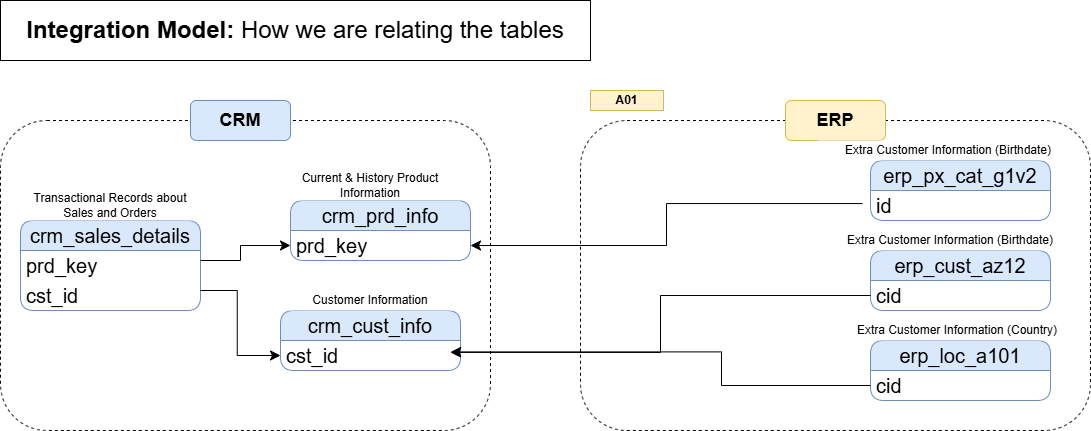

The diagram above was exported from draw.io. Its source (the exported page's mxGraphModel, read from the mxfile embedded in the PNG):
<mxGraphModel dx="1678" dy="914" grid="1" gridSize="10" guides="1" tooltips="1" connect="1" arrows="1" fold="1" page="1" pageScale="1" pageWidth="827" pageHeight="1169" math="0" shadow="0">
  <root>
    <mxCell id="0" />
    <mxCell id="1" parent="0" />
    <mxCell id="wCZ54-bweAHXdr1Fdary-1" parent="1" style="rounded=1;whiteSpace=wrap;html=1;dashed=1;" value="" vertex="1">
      <mxGeometry height="310" width="490" x="100" y="170" as="geometry" />
    </mxCell>
    <mxCell id="wCZ54-bweAHXdr1Fdary-2" parent="1" style="rounded=1;whiteSpace=wrap;html=1;dashed=1;" value="" vertex="1">
      <mxGeometry height="310" width="510" x="680" y="170" as="geometry" />
    </mxCell>
    <mxCell id="wCZ54-bweAHXdr1Fdary-4" parent="1" style="rounded=1;whiteSpace=wrap;html=1;fillColor=#dae8fc;strokeColor=#6c8ebf;" value="&lt;b&gt;&lt;font style=&quot;font-size: 18px;&quot;&gt;CRM&lt;/font&gt;&lt;/b&gt;" vertex="1">
      <mxGeometry height="40" width="100" x="290" y="150" as="geometry" />
    </mxCell>
    <mxCell id="wCZ54-bweAHXdr1Fdary-5" parent="1" style="rounded=1;whiteSpace=wrap;html=1;fillColor=#fff2cc;strokeColor=#d6b656;" value="&lt;font style=&quot;font-size: 18px;&quot;&gt;&lt;b&gt;ERP&lt;/b&gt;&lt;/font&gt;" vertex="1">
      <mxGeometry height="40" width="100" x="885" y="150" as="geometry" />
    </mxCell>
    <mxCell id="wCZ54-bweAHXdr1Fdary-6" parent="1" style="rounded=0;whiteSpace=wrap;html=1;" value="&lt;font style=&quot;font-size: 24px;&quot;&gt;&lt;b&gt;Integration Model: &lt;/b&gt;How we are relating the tables&lt;/font&gt;" vertex="1">
      <mxGeometry height="60" width="590" x="100" y="50" as="geometry" />
    </mxCell>
    <mxCell id="wCZ54-bweAHXdr1Fdary-7" parent="1" style="rounded=0;whiteSpace=wrap;html=1;fillColor=#fff2cc;strokeColor=#d6b656;" value="&lt;b&gt;A01&lt;/b&gt;" vertex="1">
      <mxGeometry height="20" width="73" x="690" y="140" as="geometry" />
    </mxCell>
    <mxCell id="wCZ54-bweAHXdr1Fdary-12" parent="1" style="swimlane;fontStyle=0;childLayout=stackLayout;horizontal=1;startSize=30;horizontalStack=0;resizeParent=1;resizeParentMax=0;resizeLast=0;collapsible=1;marginBottom=0;whiteSpace=wrap;html=1;rounded=1;fillColor=#dae8fc;strokeColor=#6c8ebf;" value="&lt;font style=&quot;font-size: 20px;&quot;&gt;crm_cust_info&lt;/font&gt;" vertex="1">
      <mxGeometry height="60" width="180" x="380" y="360" as="geometry">
        <mxRectangle height="40" width="170" x="390" y="240" as="alternateBounds" />
      </mxGeometry>
    </mxCell>
    <mxCell id="wCZ54-bweAHXdr1Fdary-13" parent="wCZ54-bweAHXdr1Fdary-12" style="text;strokeColor=none;fillColor=none;align=left;verticalAlign=middle;spacingLeft=4;spacingRight=4;overflow=hidden;points=[[0,0.5],[1,0.5]];portConstraint=eastwest;rotatable=0;whiteSpace=wrap;html=1;" value="&lt;font style=&quot;font-size: 20px;&quot;&gt;cst_id&lt;/font&gt;" vertex="1">
      <mxGeometry height="30" width="180" y="30" as="geometry" />
    </mxCell>
    <mxCell id="wCZ54-bweAHXdr1Fdary-16" parent="1" style="rounded=0;whiteSpace=wrap;html=1;strokeColor=none;" value="Customer Information" vertex="1">
      <mxGeometry height="20" width="180" x="380" y="340" as="geometry" />
    </mxCell>
    <mxCell id="wCZ54-bweAHXdr1Fdary-18" parent="1" style="swimlane;fontStyle=0;childLayout=stackLayout;horizontal=1;startSize=30;horizontalStack=0;resizeParent=1;resizeParentMax=0;resizeLast=0;collapsible=1;marginBottom=0;whiteSpace=wrap;html=1;rounded=1;fillColor=#dae8fc;strokeColor=#6c8ebf;" value="&lt;font style=&quot;font-size: 20px;&quot;&gt;crm_prd_info&lt;/font&gt;" vertex="1">
      <mxGeometry height="60" width="180" x="390" y="250" as="geometry" />
    </mxCell>
    <mxCell id="wCZ54-bweAHXdr1Fdary-19" parent="wCZ54-bweAHXdr1Fdary-18" style="text;strokeColor=none;fillColor=none;align=left;verticalAlign=middle;spacingLeft=4;spacingRight=4;overflow=hidden;points=[[0,0.5],[1,0.5]];portConstraint=eastwest;rotatable=0;whiteSpace=wrap;html=1;" value="&lt;font style=&quot;font-size: 20px;&quot;&gt;prd_key&lt;/font&gt;" vertex="1">
      <mxGeometry height="30" width="180" y="30" as="geometry" />
    </mxCell>
    <mxCell id="wCZ54-bweAHXdr1Fdary-20" parent="1" style="swimlane;fontStyle=0;childLayout=stackLayout;horizontal=1;startSize=30;horizontalStack=0;resizeParent=1;resizeParentMax=0;resizeLast=0;collapsible=1;marginBottom=0;whiteSpace=wrap;html=1;rounded=1;fillColor=#dae8fc;strokeColor=#6c8ebf;" value="&lt;font style=&quot;font-size: 20px;&quot;&gt;crm_sales_details&lt;/font&gt;" vertex="1">
      <mxGeometry height="90" width="180" x="120" y="270" as="geometry" />
    </mxCell>
    <mxCell id="wCZ54-bweAHXdr1Fdary-21" parent="wCZ54-bweAHXdr1Fdary-20" style="text;strokeColor=none;fillColor=none;align=left;verticalAlign=middle;spacingLeft=4;spacingRight=4;overflow=hidden;points=[[0,0.5],[1,0.5]];portConstraint=eastwest;rotatable=0;whiteSpace=wrap;html=1;" value="&lt;font style=&quot;font-size: 20px;&quot;&gt;prd_key&lt;/font&gt;" vertex="1">
      <mxGeometry height="30" width="180" y="30" as="geometry" />
    </mxCell>
    <mxCell id="wCZ54-bweAHXdr1Fdary-22" parent="wCZ54-bweAHXdr1Fdary-20" style="text;strokeColor=none;fillColor=none;align=left;verticalAlign=middle;spacingLeft=4;spacingRight=4;overflow=hidden;points=[[0,0.5],[1,0.5]];portConstraint=eastwest;rotatable=0;whiteSpace=wrap;html=1;" value="&lt;font style=&quot;font-size: 20px;&quot;&gt;cst_id&lt;/font&gt;" vertex="1">
      <mxGeometry height="30" width="180" y="60" as="geometry" />
    </mxCell>
    <mxCell id="wCZ54-bweAHXdr1Fdary-23" parent="1" style="rounded=0;whiteSpace=wrap;html=1;strokeColor=none;" value="Transactional Records about Sales and Orders" vertex="1">
      <mxGeometry height="30" width="180" x="120" y="240" as="geometry" />
    </mxCell>
    <mxCell id="wCZ54-bweAHXdr1Fdary-24" parent="1" style="rounded=0;whiteSpace=wrap;html=1;strokeColor=none;" value="Current &amp;amp; History Product Information" vertex="1">
      <mxGeometry height="30" width="180" x="380" y="220" as="geometry" />
    </mxCell>
    <mxCell id="wCZ54-bweAHXdr1Fdary-25" edge="1" parent="1" style="edgeStyle=elbowEdgeStyle;elbow=horizontal;endArrow=classic;html=1;curved=0;rounded=0;endSize=8;startSize=8;exitX=1.018;exitY=1.043;exitDx=0;exitDy=0;exitPerimeter=0;entryX=0;entryY=0.5;entryDx=0;entryDy=0;" target="wCZ54-bweAHXdr1Fdary-13" value="">
      <mxGeometry height="50" relative="1" width="50" as="geometry">
        <Array as="points">
          <mxPoint x="336.76" y="368.71" />
        </Array>
        <mxPoint x="299.9999999999998" y="339.99999999999994" as="sourcePoint" />
        <mxPoint x="376.76" y="413.70999999999975" as="targetPoint" />
      </mxGeometry>
    </mxCell>
    <mxCell id="wCZ54-bweAHXdr1Fdary-26" edge="1" parent="1" style="edgeStyle=elbowEdgeStyle;elbow=horizontal;endArrow=classic;html=1;curved=0;rounded=0;endSize=8;startSize=8;exitX=1.021;exitY=0.063;exitDx=0;exitDy=0;exitPerimeter=0;entryX=0;entryY=0.5;entryDx=0;entryDy=0;" target="wCZ54-bweAHXdr1Fdary-19" value="">
      <mxGeometry height="50" relative="1" width="50" as="geometry">
        <Array as="points">
          <mxPoint x="340.0000000000002" y="290" />
        </Array>
        <mxPoint x="300" y="309.9999999999999" as="sourcePoint" />
        <mxPoint x="390" y="270.0000000000002" as="targetPoint" />
      </mxGeometry>
    </mxCell>
    <mxCell id="wCZ54-bweAHXdr1Fdary-29" parent="1" style="swimlane;fontStyle=0;childLayout=stackLayout;horizontal=1;startSize=30;horizontalStack=0;resizeParent=1;resizeParentMax=0;resizeLast=0;collapsible=1;marginBottom=0;whiteSpace=wrap;html=1;rounded=1;fillColor=#dae8fc;strokeColor=#6c8ebf;" value="&lt;font style=&quot;font-size: 20px;&quot;&gt;erp_px_cat_g1v2&lt;/font&gt;" vertex="1">
      <mxGeometry height="60" width="180" x="970" y="210" as="geometry" />
    </mxCell>
    <mxCell id="wCZ54-bweAHXdr1Fdary-30" parent="wCZ54-bweAHXdr1Fdary-29" style="text;strokeColor=none;fillColor=none;align=left;verticalAlign=middle;spacingLeft=4;spacingRight=4;overflow=hidden;points=[[0,0.5],[1,0.5]];portConstraint=eastwest;rotatable=0;whiteSpace=wrap;html=1;" value="&lt;font style=&quot;font-size: 20px;&quot;&gt;id&lt;/font&gt;" vertex="1">
      <mxGeometry height="30" width="180" y="30" as="geometry" />
    </mxCell>
    <mxCell id="wCZ54-bweAHXdr1Fdary-31" parent="1" style="swimlane;fontStyle=0;childLayout=stackLayout;horizontal=1;startSize=30;horizontalStack=0;resizeParent=1;resizeParentMax=0;resizeLast=0;collapsible=1;marginBottom=0;whiteSpace=wrap;html=1;rounded=1;fillColor=#dae8fc;strokeColor=#6c8ebf;" value="&lt;font style=&quot;font-size: 20px;&quot;&gt;erp_cust_az12&lt;/font&gt;" vertex="1">
      <mxGeometry height="60" width="180" x="970" y="300" as="geometry" />
    </mxCell>
    <mxCell id="wCZ54-bweAHXdr1Fdary-32" parent="wCZ54-bweAHXdr1Fdary-31" style="text;strokeColor=none;fillColor=none;align=left;verticalAlign=middle;spacingLeft=4;spacingRight=4;overflow=hidden;points=[[0,0.5],[1,0.5]];portConstraint=eastwest;rotatable=0;whiteSpace=wrap;html=1;" value="&lt;font style=&quot;font-size: 20px;&quot;&gt;cid&lt;/font&gt;" vertex="1">
      <mxGeometry height="30" width="180" y="30" as="geometry" />
    </mxCell>
    <mxCell id="wCZ54-bweAHXdr1Fdary-33" parent="1" style="swimlane;fontStyle=0;childLayout=stackLayout;horizontal=1;startSize=30;horizontalStack=0;resizeParent=1;resizeParentMax=0;resizeLast=0;collapsible=1;marginBottom=0;whiteSpace=wrap;html=1;rounded=1;fillColor=#dae8fc;strokeColor=#6c8ebf;" value="&lt;font style=&quot;font-size: 20px;&quot;&gt;erp_loc_a101&lt;/font&gt;" vertex="1">
      <mxGeometry height="60" width="180" x="970" y="390" as="geometry" />
    </mxCell>
    <mxCell id="wCZ54-bweAHXdr1Fdary-34" parent="wCZ54-bweAHXdr1Fdary-33" style="text;strokeColor=none;fillColor=none;align=left;verticalAlign=middle;spacingLeft=4;spacingRight=4;overflow=hidden;points=[[0,0.5],[1,0.5]];portConstraint=eastwest;rotatable=0;whiteSpace=wrap;html=1;" value="&lt;font style=&quot;font-size: 20px;&quot;&gt;cid&lt;/font&gt;" vertex="1">
      <mxGeometry height="30" width="180" y="30" as="geometry" />
    </mxCell>
    <mxCell id="wCZ54-bweAHXdr1Fdary-35" parent="1" style="rounded=0;whiteSpace=wrap;html=1;strokeColor=none;" value="Extra Customer Information (Birthdate)" vertex="1">
      <mxGeometry height="20" width="260" x="918" y="190" as="geometry" />
    </mxCell>
    <mxCell id="wCZ54-bweAHXdr1Fdary-36" parent="1" style="rounded=0;whiteSpace=wrap;html=1;strokeColor=none;" value="Extra Customer Information (Birthdate)" vertex="1">
      <mxGeometry height="20" width="260" x="920" y="280" as="geometry" />
    </mxCell>
    <mxCell id="wCZ54-bweAHXdr1Fdary-37" parent="1" style="rounded=0;whiteSpace=wrap;html=1;strokeColor=none;" value="Extra Customer Information (Country)" vertex="1">
      <mxGeometry height="20" width="260" x="927" y="370" as="geometry" />
    </mxCell>
    <mxCell id="wCZ54-bweAHXdr1Fdary-38" edge="1" parent="1" source="wCZ54-bweAHXdr1Fdary-30" style="edgeStyle=elbowEdgeStyle;elbow=horizontal;endArrow=classic;html=1;curved=0;rounded=0;endSize=8;startSize=8;entryX=1;entryY=0.5;entryDx=0;entryDy=0;exitX=-0.044;exitY=0.435;exitDx=0;exitDy=0;exitPerimeter=0;" target="wCZ54-bweAHXdr1Fdary-19" value="">
      <mxGeometry height="50" relative="1" width="50" as="geometry">
        <mxPoint x="690" y="410" as="sourcePoint" />
        <mxPoint x="740" y="360" as="targetPoint" />
      </mxGeometry>
    </mxCell>
    <mxCell id="wCZ54-bweAHXdr1Fdary-39" edge="1" parent="1" source="wCZ54-bweAHXdr1Fdary-32" style="edgeStyle=elbowEdgeStyle;elbow=horizontal;endArrow=classic;html=1;curved=0;rounded=0;endSize=8;startSize=8;entryX=1;entryY=0.5;entryDx=0;entryDy=0;exitX=0;exitY=0.5;exitDx=0;exitDy=0;" value="">
      <mxGeometry height="50" relative="1" width="50" as="geometry">
        <mxPoint x="942" y="359.95" as="sourcePoint" />
        <mxPoint x="550" y="401.95" as="targetPoint" />
      </mxGeometry>
    </mxCell>
    <mxCell id="wCZ54-bweAHXdr1Fdary-40" edge="1" parent="1" source="wCZ54-bweAHXdr1Fdary-34" style="edgeStyle=elbowEdgeStyle;elbow=horizontal;endArrow=classic;html=1;curved=0;rounded=0;endSize=8;startSize=8;exitX=0;exitY=0.5;exitDx=0;exitDy=0;entryX=0.996;entryY=0.38;entryDx=0;entryDy=0;entryPerimeter=0;" value="">
      <mxGeometry height="50" relative="1" width="50" as="geometry">
        <Array as="points">
          <mxPoint x="821" y="440" />
        </Array>
        <mxPoint x="961" y="435" as="sourcePoint" />
        <mxPoint x="550.28" y="401.4" as="targetPoint" />
      </mxGeometry>
    </mxCell>
  </root>
</mxGraphModel>